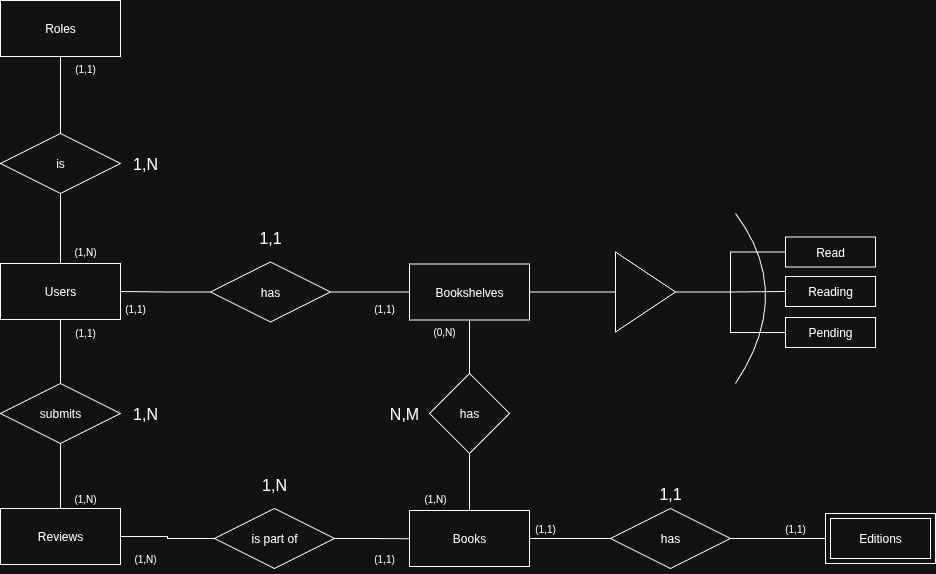

The diagram above was exported from draw.io. Its source (the exported page's mxGraphModel, read from the mxfile embedded in the PNG):
<mxGraphModel dx="1425" dy="772" grid="1" gridSize="10" guides="1" tooltips="1" connect="1" arrows="1" fold="1" page="0" pageScale="1" pageWidth="1169" pageHeight="827" math="0" shadow="0">
  <root>
    <mxCell id="0" />
    <mxCell id="1" parent="0" />
    <mxCell id="JnCPoCyX0iZ_X03rB0DN-14" value="" style="edgeStyle=orthogonalEdgeStyle;rounded=0;orthogonalLoop=1;jettySize=auto;html=1;strokeColor=default;startArrow=none;startFill=0;endArrow=none;endFill=0;entryX=0.5;entryY=0;entryDx=0;entryDy=0;" parent="1" target="qSZL6Cc0LnP83TzXG8LB-3" edge="1" source="qSZL6Cc0LnP83TzXG8LB-15">
      <mxGeometry relative="1" as="geometry">
        <mxPoint x="120" y="190" as="sourcePoint" />
        <mxPoint x="190.00000000000023" y="224" as="targetPoint" />
      </mxGeometry>
    </mxCell>
    <mxCell id="JnCPoCyX0iZ_X03rB0DN-15" style="edgeStyle=orthogonalEdgeStyle;rounded=0;orthogonalLoop=1;jettySize=auto;html=1;entryX=0.5;entryY=1;entryDx=0;entryDy=0;endArrow=none;endFill=0;" parent="1" source="qSZL6Cc0LnP83TzXG8LB-17" target="qSZL6Cc0LnP83TzXG8LB-3" edge="1">
      <mxGeometry relative="1" as="geometry">
        <mxPoint x="190" y="367.5" as="sourcePoint" />
        <mxPoint x="190.00000000000023" y="304" as="targetPoint" />
      </mxGeometry>
    </mxCell>
    <mxCell id="JnCPoCyX0iZ_X03rB0DN-16" value="" style="edgeStyle=orthogonalEdgeStyle;rounded=0;orthogonalLoop=1;jettySize=auto;html=1;strokeColor=default;startArrow=none;startFill=0;endArrow=none;endFill=0;" parent="1" source="qSZL6Cc0LnP83TzXG8LB-17" target="qSZL6Cc0LnP83TzXG8LB-4" edge="1">
      <mxGeometry relative="1" as="geometry">
        <mxPoint x="190" y="417.5" as="sourcePoint" />
        <mxPoint x="190" y="480" as="targetPoint" />
      </mxGeometry>
    </mxCell>
    <mxCell id="JnCPoCyX0iZ_X03rB0DN-18" style="edgeStyle=orthogonalEdgeStyle;rounded=0;orthogonalLoop=1;jettySize=auto;html=1;entryX=0.5;entryY=1;entryDx=0;entryDy=0;endArrow=none;endFill=0;" parent="1" source="qSZL6Cc0LnP83TzXG8LB-18" target="qSZL6Cc0LnP83TzXG8LB-4" edge="1">
      <mxGeometry relative="1" as="geometry">
        <mxPoint x="190" y="614" as="sourcePoint" />
        <mxPoint x="190.00000000000023" y="554" as="targetPoint" />
      </mxGeometry>
    </mxCell>
    <mxCell id="JnCPoCyX0iZ_X03rB0DN-55" style="edgeStyle=orthogonalEdgeStyle;rounded=0;orthogonalLoop=1;jettySize=auto;html=1;entryX=0;entryY=0.5;entryDx=0;entryDy=0;endArrow=none;endFill=0;" parent="1" source="qSZL6Cc0LnP83TzXG8LB-19" target="JnCPoCyX0iZ_X03rB0DN-54" edge="1">
      <mxGeometry relative="1" as="geometry">
        <mxPoint x="654" y="392" as="sourcePoint" />
      </mxGeometry>
    </mxCell>
    <mxCell id="JnCPoCyX0iZ_X03rB0DN-50" value="" style="rhombus;whiteSpace=wrap;html=1;verticalAlign=top;strokeWidth=1;" parent="1" vertex="1">
      <mxGeometry x="559" y="474" width="80" height="80" as="geometry" />
    </mxCell>
    <mxCell id="JnCPoCyX0iZ_X03rB0DN-52" style="edgeStyle=orthogonalEdgeStyle;rounded=0;orthogonalLoop=1;jettySize=auto;html=1;endArrow=none;endFill=0;" parent="1" source="JnCPoCyX0iZ_X03rB0DN-51" target="qSZL6Cc0LnP83TzXG8LB-19" edge="1">
      <mxGeometry relative="1" as="geometry">
        <mxPoint x="599" y="417" as="targetPoint" />
      </mxGeometry>
    </mxCell>
    <mxCell id="JnCPoCyX0iZ_X03rB0DN-53" style="edgeStyle=orthogonalEdgeStyle;rounded=0;orthogonalLoop=1;jettySize=auto;html=1;endArrow=none;endFill=0;" parent="1" source="JnCPoCyX0iZ_X03rB0DN-51" target="qSZL6Cc0LnP83TzXG8LB-20" edge="1">
      <mxGeometry relative="1" as="geometry">
        <mxPoint x="599" y="614" as="targetPoint" />
      </mxGeometry>
    </mxCell>
    <mxCell id="JnCPoCyX0iZ_X03rB0DN-51" value="has" style="text;html=1;align=center;verticalAlign=middle;whiteSpace=wrap;rounded=0;" parent="1" vertex="1">
      <mxGeometry x="564" y="474" width="70" height="80" as="geometry" />
    </mxCell>
    <mxCell id="JnCPoCyX0iZ_X03rB0DN-65" style="edgeStyle=orthogonalEdgeStyle;rounded=0;orthogonalLoop=1;jettySize=auto;html=1;endArrow=none;endFill=0;" parent="1" source="JnCPoCyX0iZ_X03rB0DN-54" target="JnCPoCyX0iZ_X03rB0DN-60" edge="1">
      <mxGeometry relative="1" as="geometry" />
    </mxCell>
    <mxCell id="JnCPoCyX0iZ_X03rB0DN-66" style="edgeStyle=orthogonalEdgeStyle;rounded=0;orthogonalLoop=1;jettySize=auto;html=1;entryX=0;entryY=0.5;entryDx=0;entryDy=0;endArrow=none;endFill=0;" parent="1" source="JnCPoCyX0iZ_X03rB0DN-54" target="JnCPoCyX0iZ_X03rB0DN-64" edge="1">
      <mxGeometry relative="1" as="geometry" />
    </mxCell>
    <mxCell id="JnCPoCyX0iZ_X03rB0DN-67" style="edgeStyle=orthogonalEdgeStyle;rounded=0;orthogonalLoop=1;jettySize=auto;html=1;entryX=0;entryY=0.5;entryDx=0;entryDy=0;endArrow=none;endFill=0;" parent="1" source="JnCPoCyX0iZ_X03rB0DN-54" target="JnCPoCyX0iZ_X03rB0DN-62" edge="1">
      <mxGeometry relative="1" as="geometry" />
    </mxCell>
    <mxCell id="JnCPoCyX0iZ_X03rB0DN-54" value="" style="triangle;whiteSpace=wrap;html=1;" parent="1" vertex="1">
      <mxGeometry x="745" y="352.5" width="60" height="80" as="geometry" />
    </mxCell>
    <mxCell id="JnCPoCyX0iZ_X03rB0DN-59" value="" style="verticalLabelPosition=bottom;verticalAlign=top;html=1;shape=mxgraph.basic.rect;fillColor2=none;strokeWidth=1;size=20;indent=5;" parent="1" vertex="1">
      <mxGeometry x="915" y="337.5" width="90" height="30" as="geometry" />
    </mxCell>
    <mxCell id="JnCPoCyX0iZ_X03rB0DN-60" value="Read" style="text;html=1;align=center;verticalAlign=middle;whiteSpace=wrap;rounded=0;" parent="1" vertex="1">
      <mxGeometry x="915" y="337.5" width="90" height="30" as="geometry" />
    </mxCell>
    <mxCell id="JnCPoCyX0iZ_X03rB0DN-61" value="" style="verticalLabelPosition=bottom;verticalAlign=top;html=1;shape=mxgraph.basic.rect;fillColor2=none;strokeWidth=1;size=20;indent=5;" parent="1" vertex="1">
      <mxGeometry x="915" y="418" width="90" height="30" as="geometry" />
    </mxCell>
    <mxCell id="JnCPoCyX0iZ_X03rB0DN-62" value="Pending" style="text;html=1;align=center;verticalAlign=middle;whiteSpace=wrap;rounded=0;" parent="1" vertex="1">
      <mxGeometry x="915" y="418" width="90" height="30" as="geometry" />
    </mxCell>
    <mxCell id="JnCPoCyX0iZ_X03rB0DN-63" value="" style="verticalLabelPosition=bottom;verticalAlign=top;html=1;shape=mxgraph.basic.rect;fillColor2=none;strokeWidth=1;size=20;indent=5;" parent="1" vertex="1">
      <mxGeometry x="915" y="377" width="90" height="30" as="geometry" />
    </mxCell>
    <mxCell id="JnCPoCyX0iZ_X03rB0DN-64" value="Reading" style="text;html=1;align=center;verticalAlign=middle;whiteSpace=wrap;rounded=0;" parent="1" vertex="1">
      <mxGeometry x="915" y="377" width="90" height="30" as="geometry" />
    </mxCell>
    <mxCell id="JnCPoCyX0iZ_X03rB0DN-68" value="" style="endArrow=none;html=1;rounded=0;curved=1;" parent="1" edge="1">
      <mxGeometry width="50" height="50" relative="1" as="geometry">
        <mxPoint x="865" y="484" as="sourcePoint" />
        <mxPoint x="865" y="314" as="targetPoint" />
        <Array as="points">
          <mxPoint x="925" y="394" />
        </Array>
      </mxGeometry>
    </mxCell>
    <mxCell id="JnCPoCyX0iZ_X03rB0DN-69" value="(1,1)" style="text;html=1;align=center;verticalAlign=middle;whiteSpace=wrap;rounded=0;fontSize=10;" parent="1" vertex="1">
      <mxGeometry x="185" y="154" width="60" height="30" as="geometry" />
    </mxCell>
    <mxCell id="JnCPoCyX0iZ_X03rB0DN-70" value="(1,N)" style="text;html=1;align=center;verticalAlign=middle;whiteSpace=wrap;rounded=0;fontSize=10;" parent="1" vertex="1">
      <mxGeometry x="185" y="337" width="60" height="30" as="geometry" />
    </mxCell>
    <mxCell id="JnCPoCyX0iZ_X03rB0DN-71" value="(1,1)" style="text;html=1;align=center;verticalAlign=middle;whiteSpace=wrap;rounded=0;fontSize=10;" parent="1" vertex="1">
      <mxGeometry x="185" y="418" width="60" height="30" as="geometry" />
    </mxCell>
    <mxCell id="JnCPoCyX0iZ_X03rB0DN-72" value="(1,N)" style="text;html=1;align=center;verticalAlign=middle;whiteSpace=wrap;rounded=0;fontSize=10;" parent="1" vertex="1">
      <mxGeometry x="185" y="584" width="60" height="30" as="geometry" />
    </mxCell>
    <mxCell id="JnCPoCyX0iZ_X03rB0DN-73" value="(1,1)" style="text;html=1;align=center;verticalAlign=middle;whiteSpace=wrap;rounded=0;fontSize=10;" parent="1" vertex="1">
      <mxGeometry x="235" y="394" width="60" height="30" as="geometry" />
    </mxCell>
    <mxCell id="JnCPoCyX0iZ_X03rB0DN-74" value="(1,1)" style="text;html=1;align=center;verticalAlign=middle;whiteSpace=wrap;rounded=0;fontSize=10;" parent="1" vertex="1">
      <mxGeometry x="484" y="394" width="60" height="30" as="geometry" />
    </mxCell>
    <mxCell id="JnCPoCyX0iZ_X03rB0DN-75" value="(0,N)" style="text;html=1;align=center;verticalAlign=middle;whiteSpace=wrap;rounded=0;fontSize=10;" parent="1" vertex="1">
      <mxGeometry x="544" y="417" width="60" height="30" as="geometry" />
    </mxCell>
    <mxCell id="JnCPoCyX0iZ_X03rB0DN-76" value="(1,N)" style="text;html=1;align=center;verticalAlign=middle;whiteSpace=wrap;rounded=0;fontSize=10;" parent="1" vertex="1">
      <mxGeometry x="535" y="584" width="60" height="30" as="geometry" />
    </mxCell>
    <mxCell id="JnCPoCyX0iZ_X03rB0DN-77" value="(1,N)" style="text;html=1;align=center;verticalAlign=middle;whiteSpace=wrap;rounded=0;fontSize=10;" parent="1" vertex="1">
      <mxGeometry x="245" y="644" width="60" height="30" as="geometry" />
    </mxCell>
    <mxCell id="JnCPoCyX0iZ_X03rB0DN-78" value="(1,1)" style="text;html=1;align=center;verticalAlign=middle;whiteSpace=wrap;rounded=0;fontSize=10;" parent="1" vertex="1">
      <mxGeometry x="484" y="644" width="60" height="30" as="geometry" />
    </mxCell>
    <mxCell id="JnCPoCyX0iZ_X03rB0DN-79" value="(1,1)" style="text;html=1;align=center;verticalAlign=middle;whiteSpace=wrap;rounded=0;fontSize=10;" parent="1" vertex="1">
      <mxGeometry x="645" y="614" width="60" height="30" as="geometry" />
    </mxCell>
    <mxCell id="JnCPoCyX0iZ_X03rB0DN-82" value="(1,1)" style="text;html=1;align=center;verticalAlign=middle;whiteSpace=wrap;rounded=0;fontSize=10;" parent="1" vertex="1">
      <mxGeometry x="895" y="614" width="60" height="30" as="geometry" />
    </mxCell>
    <mxCell id="JnCPoCyX0iZ_X03rB0DN-83" value="&lt;font&gt;1,N&lt;/font&gt;" style="text;html=1;align=center;verticalAlign=middle;whiteSpace=wrap;rounded=0;fontSize=16;" parent="1" vertex="1">
      <mxGeometry x="245" y="249" width="60" height="30" as="geometry" />
    </mxCell>
    <mxCell id="JnCPoCyX0iZ_X03rB0DN-84" value="&lt;font&gt;1,1&lt;/font&gt;" style="text;html=1;align=center;verticalAlign=middle;whiteSpace=wrap;rounded=0;fontSize=16;" parent="1" vertex="1">
      <mxGeometry x="370" y="322.5" width="60" height="30" as="geometry" />
    </mxCell>
    <mxCell id="JnCPoCyX0iZ_X03rB0DN-85" value="&lt;font&gt;1,N&lt;/font&gt;" style="text;html=1;align=center;verticalAlign=middle;whiteSpace=wrap;rounded=0;fontSize=16;" parent="1" vertex="1">
      <mxGeometry x="245" y="499" width="60" height="30" as="geometry" />
    </mxCell>
    <mxCell id="JnCPoCyX0iZ_X03rB0DN-86" value="&lt;font&gt;1,N&lt;/font&gt;" style="text;html=1;align=center;verticalAlign=middle;whiteSpace=wrap;rounded=0;fontSize=16;" parent="1" vertex="1">
      <mxGeometry x="374" y="570" width="60" height="30" as="geometry" />
    </mxCell>
    <mxCell id="JnCPoCyX0iZ_X03rB0DN-87" value="&lt;font&gt;N,M&lt;/font&gt;" style="text;html=1;align=center;verticalAlign=middle;whiteSpace=wrap;rounded=0;fontSize=16;" parent="1" vertex="1">
      <mxGeometry x="504" y="499" width="60" height="30" as="geometry" />
    </mxCell>
    <mxCell id="JnCPoCyX0iZ_X03rB0DN-88" value="&lt;font&gt;1,1&lt;/font&gt;" style="text;html=1;align=center;verticalAlign=middle;whiteSpace=wrap;rounded=0;fontSize=16;" parent="1" vertex="1">
      <mxGeometry x="770" y="579" width="60" height="30" as="geometry" />
    </mxCell>
    <mxCell id="qSZL6Cc0LnP83TzXG8LB-1" value="Editions" style="shape=ext;margin=3;double=1;whiteSpace=wrap;html=1;align=center;" vertex="1" parent="1">
      <mxGeometry x="955" y="614" width="110" height="50" as="geometry" />
    </mxCell>
    <mxCell id="qSZL6Cc0LnP83TzXG8LB-3" value="is" style="shape=rhombus;perimeter=rhombusPerimeter;whiteSpace=wrap;html=1;align=center;" vertex="1" parent="1">
      <mxGeometry x="130" y="234" width="120" height="60" as="geometry" />
    </mxCell>
    <mxCell id="qSZL6Cc0LnP83TzXG8LB-4" value="submits" style="shape=rhombus;perimeter=rhombusPerimeter;whiteSpace=wrap;html=1;align=center;" vertex="1" parent="1">
      <mxGeometry x="130" y="484" width="120" height="60" as="geometry" />
    </mxCell>
    <mxCell id="qSZL6Cc0LnP83TzXG8LB-9" style="edgeStyle=orthogonalEdgeStyle;rounded=0;orthogonalLoop=1;jettySize=auto;html=1;endArrow=none;endFill=0;" edge="1" parent="1" source="qSZL6Cc0LnP83TzXG8LB-5" target="qSZL6Cc0LnP83TzXG8LB-17">
      <mxGeometry relative="1" as="geometry">
        <mxPoint x="245" y="392.5" as="targetPoint" />
      </mxGeometry>
    </mxCell>
    <mxCell id="qSZL6Cc0LnP83TzXG8LB-10" style="edgeStyle=orthogonalEdgeStyle;rounded=0;orthogonalLoop=1;jettySize=auto;html=1;endArrow=none;endFill=0;" edge="1" parent="1" source="qSZL6Cc0LnP83TzXG8LB-5" target="qSZL6Cc0LnP83TzXG8LB-19">
      <mxGeometry relative="1" as="geometry">
        <mxPoint x="544" y="392" as="targetPoint" />
      </mxGeometry>
    </mxCell>
    <mxCell id="qSZL6Cc0LnP83TzXG8LB-5" value="has" style="shape=rhombus;perimeter=rhombusPerimeter;whiteSpace=wrap;html=1;align=center;" vertex="1" parent="1">
      <mxGeometry x="340" y="362.5" width="120" height="60" as="geometry" />
    </mxCell>
    <mxCell id="qSZL6Cc0LnP83TzXG8LB-12" style="edgeStyle=orthogonalEdgeStyle;shape=connector;rounded=0;orthogonalLoop=1;jettySize=auto;html=1;strokeColor=default;align=center;verticalAlign=middle;fontFamily=Helvetica;fontSize=11;fontColor=default;labelBackgroundColor=default;endArrow=none;endFill=0;" edge="1" parent="1" source="qSZL6Cc0LnP83TzXG8LB-6" target="qSZL6Cc0LnP83TzXG8LB-18">
      <mxGeometry relative="1" as="geometry">
        <mxPoint x="245" y="639" as="targetPoint" />
      </mxGeometry>
    </mxCell>
    <mxCell id="qSZL6Cc0LnP83TzXG8LB-6" value="is part of" style="shape=rhombus;perimeter=rhombusPerimeter;whiteSpace=wrap;html=1;align=center;" vertex="1" parent="1">
      <mxGeometry x="344" y="609" width="120" height="60" as="geometry" />
    </mxCell>
    <mxCell id="qSZL6Cc0LnP83TzXG8LB-13" style="edgeStyle=orthogonalEdgeStyle;shape=connector;rounded=0;orthogonalLoop=1;jettySize=auto;html=1;strokeColor=default;align=center;verticalAlign=middle;fontFamily=Helvetica;fontSize=11;fontColor=default;labelBackgroundColor=default;endArrow=none;endFill=0;" edge="1" parent="1" source="qSZL6Cc0LnP83TzXG8LB-7" target="qSZL6Cc0LnP83TzXG8LB-20">
      <mxGeometry relative="1" as="geometry">
        <mxPoint x="654" y="639" as="targetPoint" />
      </mxGeometry>
    </mxCell>
    <mxCell id="qSZL6Cc0LnP83TzXG8LB-14" style="edgeStyle=orthogonalEdgeStyle;shape=connector;rounded=0;orthogonalLoop=1;jettySize=auto;html=1;strokeColor=default;align=center;verticalAlign=middle;fontFamily=Helvetica;fontSize=11;fontColor=default;labelBackgroundColor=default;endArrow=none;endFill=0;" edge="1" parent="1" source="qSZL6Cc0LnP83TzXG8LB-7" target="qSZL6Cc0LnP83TzXG8LB-1">
      <mxGeometry relative="1" as="geometry" />
    </mxCell>
    <mxCell id="qSZL6Cc0LnP83TzXG8LB-7" value="has" style="shape=rhombus;perimeter=rhombusPerimeter;whiteSpace=wrap;html=1;align=center;" vertex="1" parent="1">
      <mxGeometry x="740" y="609" width="120" height="60" as="geometry" />
    </mxCell>
    <mxCell id="qSZL6Cc0LnP83TzXG8LB-11" style="edgeStyle=orthogonalEdgeStyle;shape=connector;rounded=0;orthogonalLoop=1;jettySize=auto;html=1;entryX=0.032;entryY=0.506;entryDx=0;entryDy=0;entryPerimeter=0;strokeColor=default;align=center;verticalAlign=middle;fontFamily=Helvetica;fontSize=11;fontColor=default;labelBackgroundColor=default;endArrow=none;endFill=0;" edge="1" parent="1" source="qSZL6Cc0LnP83TzXG8LB-6">
      <mxGeometry relative="1" as="geometry">
        <mxPoint x="547.52" y="639.3" as="targetPoint" />
      </mxGeometry>
    </mxCell>
    <mxCell id="qSZL6Cc0LnP83TzXG8LB-15" value="Roles" style="whiteSpace=wrap;html=1;align=center;fontFamily=Helvetica;fontSize=12;fontColor=default;labelBackgroundColor=default;" vertex="1" parent="1">
      <mxGeometry x="130" y="101" width="120" height="56" as="geometry" />
    </mxCell>
    <mxCell id="qSZL6Cc0LnP83TzXG8LB-17" value="Users" style="whiteSpace=wrap;html=1;align=center;fontFamily=Helvetica;fontSize=12;fontColor=default;labelBackgroundColor=default;" vertex="1" parent="1">
      <mxGeometry x="130" y="364" width="120" height="56" as="geometry" />
    </mxCell>
    <mxCell id="qSZL6Cc0LnP83TzXG8LB-18" value="Reviews" style="whiteSpace=wrap;html=1;align=center;fontFamily=Helvetica;fontSize=12;fontColor=default;labelBackgroundColor=default;" vertex="1" parent="1">
      <mxGeometry x="130" y="609" width="120" height="56" as="geometry" />
    </mxCell>
    <mxCell id="qSZL6Cc0LnP83TzXG8LB-19" value="Bookshelves" style="whiteSpace=wrap;html=1;align=center;fontFamily=Helvetica;fontSize=12;fontColor=default;labelBackgroundColor=default;" vertex="1" parent="1">
      <mxGeometry x="539" y="364.5" width="120" height="56" as="geometry" />
    </mxCell>
    <mxCell id="qSZL6Cc0LnP83TzXG8LB-20" value="Books" style="whiteSpace=wrap;html=1;align=center;fontFamily=Helvetica;fontSize=12;fontColor=default;labelBackgroundColor=default;" vertex="1" parent="1">
      <mxGeometry x="539" y="611" width="120" height="56" as="geometry" />
    </mxCell>
  </root>
</mxGraphModel>